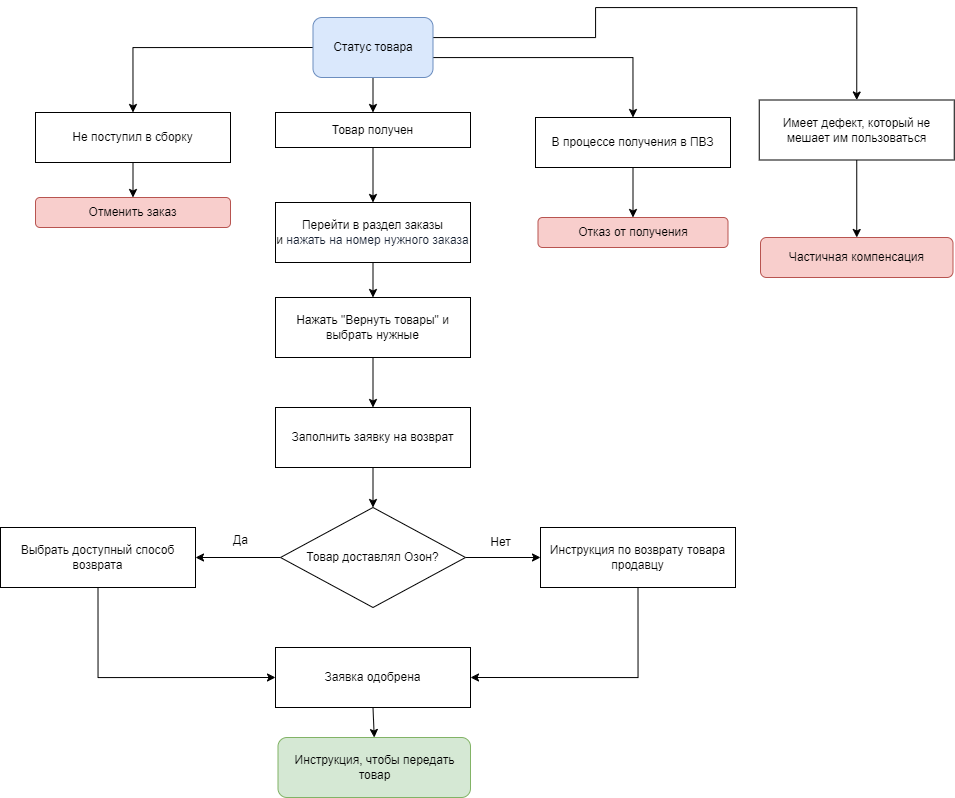

The diagram above was exported from draw.io. Its source (the exported page's mxGraphModel, read from the mxfile embedded in the PNG):
<mxGraphModel dx="2442" dy="969" grid="1" gridSize="10" guides="1" tooltips="1" connect="1" arrows="1" fold="1" page="1" pageScale="1" pageWidth="827" pageHeight="1169" math="0" shadow="0">
  <root>
    <mxCell id="0" />
    <mxCell id="1" parent="0" />
    <mxCell id="sK7W10EoAm2cJLaXZhAy-40" style="edgeStyle=orthogonalEdgeStyle;rounded=0;orthogonalLoop=1;jettySize=auto;html=1;exitX=0.5;exitY=1;exitDx=0;exitDy=0;entryX=0.5;entryY=0;entryDx=0;entryDy=0;" edge="1" parent="1" source="sK7W10EoAm2cJLaXZhAy-2" target="sK7W10EoAm2cJLaXZhAy-11">
      <mxGeometry relative="1" as="geometry" />
    </mxCell>
    <mxCell id="sK7W10EoAm2cJLaXZhAy-2" value="Не поступил в сборку" style="rounded=0;whiteSpace=wrap;html=1;" vertex="1" parent="1">
      <mxGeometry x="-45" y="125" width="195" height="50" as="geometry" />
    </mxCell>
    <mxCell id="sK7W10EoAm2cJLaXZhAy-13" style="edgeStyle=orthogonalEdgeStyle;rounded=0;orthogonalLoop=1;jettySize=auto;html=1;exitX=0.5;exitY=1;exitDx=0;exitDy=0;entryX=0.5;entryY=0;entryDx=0;entryDy=0;" edge="1" parent="1" source="sK7W10EoAm2cJLaXZhAy-10" target="sK7W10EoAm2cJLaXZhAy-12">
      <mxGeometry relative="1" as="geometry">
        <Array as="points">
          <mxPoint x="300" y="70" />
          <mxPoint x="590" y="70" />
        </Array>
      </mxGeometry>
    </mxCell>
    <mxCell id="sK7W10EoAm2cJLaXZhAy-17" style="edgeStyle=orthogonalEdgeStyle;rounded=0;orthogonalLoop=1;jettySize=auto;html=1;exitX=0.75;exitY=1;exitDx=0;exitDy=0;entryX=0.5;entryY=0;entryDx=0;entryDy=0;" edge="1" parent="1" source="sK7W10EoAm2cJLaXZhAy-10" target="sK7W10EoAm2cJLaXZhAy-16">
      <mxGeometry relative="1" as="geometry">
        <Array as="points">
          <mxPoint x="330" y="50" />
          <mxPoint x="515" y="50" />
          <mxPoint x="515" y="20" />
          <mxPoint x="730" y="20" />
        </Array>
      </mxGeometry>
    </mxCell>
    <mxCell id="sK7W10EoAm2cJLaXZhAy-37" style="edgeStyle=orthogonalEdgeStyle;rounded=0;orthogonalLoop=1;jettySize=auto;html=1;exitX=0.5;exitY=1;exitDx=0;exitDy=0;entryX=0.5;entryY=0;entryDx=0;entryDy=0;" edge="1" parent="1" source="sK7W10EoAm2cJLaXZhAy-10" target="sK7W10EoAm2cJLaXZhAy-21">
      <mxGeometry relative="1" as="geometry" />
    </mxCell>
    <mxCell id="sK7W10EoAm2cJLaXZhAy-39" style="edgeStyle=orthogonalEdgeStyle;rounded=0;orthogonalLoop=1;jettySize=auto;html=1;exitX=0;exitY=0.5;exitDx=0;exitDy=0;entryX=0.5;entryY=0;entryDx=0;entryDy=0;" edge="1" parent="1" source="sK7W10EoAm2cJLaXZhAy-10" target="sK7W10EoAm2cJLaXZhAy-2">
      <mxGeometry relative="1" as="geometry" />
    </mxCell>
    <mxCell id="sK7W10EoAm2cJLaXZhAy-10" value="Статус товара" style="rounded=1;whiteSpace=wrap;html=1;fillColor=#dae8fc;strokeColor=#6c8ebf;" vertex="1" parent="1">
      <mxGeometry x="232.5" y="30" width="120" height="60" as="geometry" />
    </mxCell>
    <mxCell id="sK7W10EoAm2cJLaXZhAy-11" value="Отменить заказ" style="rounded=1;whiteSpace=wrap;html=1;fillColor=#f8cecc;strokeColor=#b85450;" vertex="1" parent="1">
      <mxGeometry x="-45" y="210" width="195" height="30" as="geometry" />
    </mxCell>
    <mxCell id="sK7W10EoAm2cJLaXZhAy-15" style="edgeStyle=orthogonalEdgeStyle;rounded=0;orthogonalLoop=1;jettySize=auto;html=1;exitX=0.5;exitY=1;exitDx=0;exitDy=0;entryX=0.5;entryY=0;entryDx=0;entryDy=0;" edge="1" parent="1" source="sK7W10EoAm2cJLaXZhAy-12" target="sK7W10EoAm2cJLaXZhAy-14">
      <mxGeometry relative="1" as="geometry" />
    </mxCell>
    <mxCell id="sK7W10EoAm2cJLaXZhAy-12" value="В процессе получения в ПВЗ" style="rounded=0;whiteSpace=wrap;html=1;" vertex="1" parent="1">
      <mxGeometry x="455" y="130" width="195" height="50" as="geometry" />
    </mxCell>
    <mxCell id="sK7W10EoAm2cJLaXZhAy-14" value="Отказ от получения" style="rounded=1;whiteSpace=wrap;html=1;fillColor=#f8cecc;strokeColor=#b85450;" vertex="1" parent="1">
      <mxGeometry x="457.5" y="230" width="190" height="30" as="geometry" />
    </mxCell>
    <mxCell id="sK7W10EoAm2cJLaXZhAy-19" style="edgeStyle=orthogonalEdgeStyle;rounded=0;orthogonalLoop=1;jettySize=auto;html=1;exitX=0.5;exitY=1;exitDx=0;exitDy=0;entryX=0.5;entryY=0;entryDx=0;entryDy=0;" edge="1" parent="1" source="sK7W10EoAm2cJLaXZhAy-16" target="sK7W10EoAm2cJLaXZhAy-20">
      <mxGeometry relative="1" as="geometry">
        <mxPoint x="380" y="260" as="targetPoint" />
      </mxGeometry>
    </mxCell>
    <mxCell id="sK7W10EoAm2cJLaXZhAy-16" value="Имеет дефект, который не мешает им пользоваться" style="rounded=0;whiteSpace=wrap;html=1;" vertex="1" parent="1">
      <mxGeometry x="678.75" y="112.5" width="195" height="60" as="geometry" />
    </mxCell>
    <mxCell id="sK7W10EoAm2cJLaXZhAy-20" value="Частичная компенсация" style="rounded=1;whiteSpace=wrap;html=1;fillColor=#f8cecc;strokeColor=#b85450;" vertex="1" parent="1">
      <mxGeometry x="680" y="250" width="192.5" height="40" as="geometry" />
    </mxCell>
    <mxCell id="sK7W10EoAm2cJLaXZhAy-36" style="edgeStyle=orthogonalEdgeStyle;rounded=0;orthogonalLoop=1;jettySize=auto;html=1;exitX=0.5;exitY=1;exitDx=0;exitDy=0;entryX=0.5;entryY=0;entryDx=0;entryDy=0;" edge="1" parent="1" source="sK7W10EoAm2cJLaXZhAy-21" target="sK7W10EoAm2cJLaXZhAy-24">
      <mxGeometry relative="1" as="geometry" />
    </mxCell>
    <mxCell id="sK7W10EoAm2cJLaXZhAy-21" value="Товар получен" style="rounded=0;whiteSpace=wrap;html=1;" vertex="1" parent="1">
      <mxGeometry x="195" y="125" width="195" height="35" as="geometry" />
    </mxCell>
    <mxCell id="sK7W10EoAm2cJLaXZhAy-34" style="edgeStyle=orthogonalEdgeStyle;rounded=0;orthogonalLoop=1;jettySize=auto;html=1;exitX=0.5;exitY=1;exitDx=0;exitDy=0;entryX=0.5;entryY=0;entryDx=0;entryDy=0;" edge="1" parent="1" source="sK7W10EoAm2cJLaXZhAy-24" target="sK7W10EoAm2cJLaXZhAy-32">
      <mxGeometry relative="1" as="geometry" />
    </mxCell>
    <mxCell id="sK7W10EoAm2cJLaXZhAy-24" value="&lt;font style=&quot;font-size: 12px;&quot;&gt;Перейти в раздел заказы и&amp;nbsp;&lt;span style=&quot;color: rgb(23, 33, 51); text-align: left; background-color: rgb(255, 255, 255);&quot;&gt;нажать на номер нужного заказа&lt;/span&gt;&lt;/font&gt;" style="rounded=0;whiteSpace=wrap;html=1;" vertex="1" parent="1">
      <mxGeometry x="195" y="215" width="195" height="60" as="geometry" />
    </mxCell>
    <mxCell id="sK7W10EoAm2cJLaXZhAy-29" style="edgeStyle=orthogonalEdgeStyle;rounded=0;orthogonalLoop=1;jettySize=auto;html=1;exitX=0.5;exitY=1;exitDx=0;exitDy=0;entryX=0.5;entryY=0;entryDx=0;entryDy=0;" edge="1" parent="1" source="sK7W10EoAm2cJLaXZhAy-27" target="sK7W10EoAm2cJLaXZhAy-28">
      <mxGeometry relative="1" as="geometry" />
    </mxCell>
    <mxCell id="sK7W10EoAm2cJLaXZhAy-27" value="Заполнить заявку на возврат" style="rounded=0;whiteSpace=wrap;html=1;" vertex="1" parent="1">
      <mxGeometry x="195" y="420" width="195" height="60" as="geometry" />
    </mxCell>
    <mxCell id="sK7W10EoAm2cJLaXZhAy-41" style="edgeStyle=orthogonalEdgeStyle;rounded=0;orthogonalLoop=1;jettySize=auto;html=1;exitX=1;exitY=0.5;exitDx=0;exitDy=0;entryX=0;entryY=0.5;entryDx=0;entryDy=0;" edge="1" parent="1" source="sK7W10EoAm2cJLaXZhAy-28" target="sK7W10EoAm2cJLaXZhAy-38">
      <mxGeometry relative="1" as="geometry" />
    </mxCell>
    <mxCell id="sK7W10EoAm2cJLaXZhAy-44" style="edgeStyle=orthogonalEdgeStyle;rounded=0;orthogonalLoop=1;jettySize=auto;html=1;exitX=0;exitY=0.5;exitDx=0;exitDy=0;entryX=1;entryY=0.5;entryDx=0;entryDy=0;" edge="1" parent="1" source="sK7W10EoAm2cJLaXZhAy-28" target="sK7W10EoAm2cJLaXZhAy-43">
      <mxGeometry relative="1" as="geometry" />
    </mxCell>
    <mxCell id="sK7W10EoAm2cJLaXZhAy-28" value="Товар доставлял Озон?" style="rhombus;whiteSpace=wrap;html=1;" vertex="1" parent="1">
      <mxGeometry x="200" y="520" width="185" height="100" as="geometry" />
    </mxCell>
    <mxCell id="sK7W10EoAm2cJLaXZhAy-33" style="edgeStyle=orthogonalEdgeStyle;rounded=0;orthogonalLoop=1;jettySize=auto;html=1;exitX=0.5;exitY=1;exitDx=0;exitDy=0;" edge="1" parent="1" source="sK7W10EoAm2cJLaXZhAy-32" target="sK7W10EoAm2cJLaXZhAy-27">
      <mxGeometry relative="1" as="geometry" />
    </mxCell>
    <mxCell id="sK7W10EoAm2cJLaXZhAy-32" value="Нажать &quot;Вернуть товары&quot; и выбрать нужные" style="rounded=0;whiteSpace=wrap;html=1;" vertex="1" parent="1">
      <mxGeometry x="195" y="310" width="195" height="60" as="geometry" />
    </mxCell>
    <mxCell id="sK7W10EoAm2cJLaXZhAy-47" style="edgeStyle=orthogonalEdgeStyle;rounded=0;orthogonalLoop=1;jettySize=auto;html=1;exitX=0.5;exitY=1;exitDx=0;exitDy=0;entryX=1;entryY=0.5;entryDx=0;entryDy=0;" edge="1" parent="1" source="sK7W10EoAm2cJLaXZhAy-38" target="sK7W10EoAm2cJLaXZhAy-46">
      <mxGeometry relative="1" as="geometry" />
    </mxCell>
    <mxCell id="sK7W10EoAm2cJLaXZhAy-38" value="Инструкция по возврату товара продавцу" style="rounded=0;whiteSpace=wrap;html=1;" vertex="1" parent="1">
      <mxGeometry x="460" y="540" width="195" height="60" as="geometry" />
    </mxCell>
    <mxCell id="sK7W10EoAm2cJLaXZhAy-42" value="Нет" style="text;html=1;align=center;verticalAlign=middle;resizable=0;points=[];autosize=1;strokeColor=none;fillColor=none;" vertex="1" parent="1">
      <mxGeometry x="400" y="540" width="40" height="30" as="geometry" />
    </mxCell>
    <mxCell id="sK7W10EoAm2cJLaXZhAy-48" style="edgeStyle=orthogonalEdgeStyle;rounded=0;orthogonalLoop=1;jettySize=auto;html=1;exitX=0.5;exitY=1;exitDx=0;exitDy=0;entryX=0;entryY=0.5;entryDx=0;entryDy=0;" edge="1" parent="1" source="sK7W10EoAm2cJLaXZhAy-43" target="sK7W10EoAm2cJLaXZhAy-46">
      <mxGeometry relative="1" as="geometry" />
    </mxCell>
    <mxCell id="sK7W10EoAm2cJLaXZhAy-43" value="Выбрать доступный способ возврата" style="rounded=0;whiteSpace=wrap;html=1;" vertex="1" parent="1">
      <mxGeometry x="-80" y="540" width="195" height="60" as="geometry" />
    </mxCell>
    <mxCell id="sK7W10EoAm2cJLaXZhAy-45" value="Да" style="text;html=1;align=center;verticalAlign=middle;resizable=0;points=[];autosize=1;strokeColor=none;fillColor=none;" vertex="1" parent="1">
      <mxGeometry x="140" y="538" width="40" height="30" as="geometry" />
    </mxCell>
    <mxCell id="sK7W10EoAm2cJLaXZhAy-52" style="edgeStyle=orthogonalEdgeStyle;rounded=0;orthogonalLoop=1;jettySize=auto;html=1;exitX=0.5;exitY=1;exitDx=0;exitDy=0;entryX=0.5;entryY=0;entryDx=0;entryDy=0;" edge="1" parent="1" source="sK7W10EoAm2cJLaXZhAy-46" target="sK7W10EoAm2cJLaXZhAy-51">
      <mxGeometry relative="1" as="geometry" />
    </mxCell>
    <mxCell id="sK7W10EoAm2cJLaXZhAy-46" value="Заявка одобрена" style="rounded=0;whiteSpace=wrap;html=1;" vertex="1" parent="1">
      <mxGeometry x="195" y="660" width="195" height="60" as="geometry" />
    </mxCell>
    <mxCell id="sK7W10EoAm2cJLaXZhAy-51" value="Инструкция, чтобы передать товар" style="rounded=1;whiteSpace=wrap;html=1;fillColor=#d5e8d4;strokeColor=#82b366;" vertex="1" parent="1">
      <mxGeometry x="197.5" y="750" width="192.5" height="60" as="geometry" />
    </mxCell>
  </root>
</mxGraphModel>